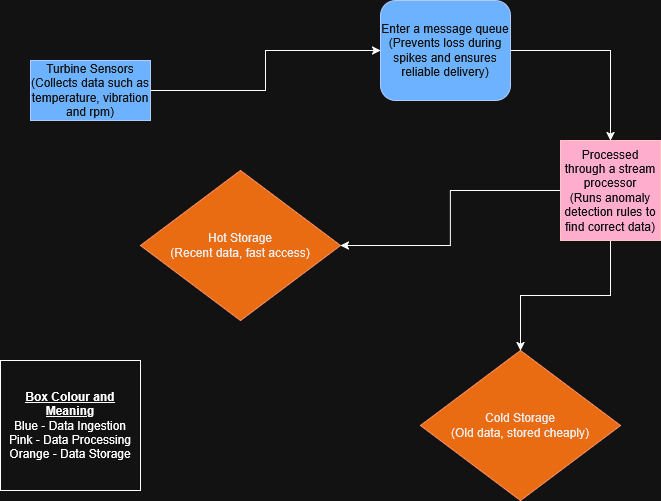

The diagram above was exported from draw.io. Its source (the exported page's mxGraphModel, read from the mxfile embedded in the PNG):
<mxGraphModel dx="1043" dy="563" grid="1" gridSize="10" guides="1" tooltips="1" connect="1" arrows="1" fold="1" page="1" pageScale="1" pageWidth="827" pageHeight="1169" math="0" shadow="0">
  <root>
    <mxCell id="0" />
    <mxCell id="1" parent="0" />
    <mxCell id="sRkfTMmSMPf1JZopu3hJ-3" edge="1" parent="1" source="sRkfTMmSMPf1JZopu3hJ-1" style="edgeStyle=orthogonalEdgeStyle;rounded=0;orthogonalLoop=1;jettySize=auto;html=1;" target="sRkfTMmSMPf1JZopu3hJ-4">
      <mxGeometry relative="1" as="geometry">
        <mxPoint x="550" y="210" as="targetPoint" />
      </mxGeometry>
    </mxCell>
    <mxCell id="sRkfTMmSMPf1JZopu3hJ-1" parent="1" style="rounded=0;whiteSpace=wrap;html=1;fillColor=#0050ef;fontColor=#ffffff;strokeColor=#001DBC;" value="&lt;div&gt;Turbine Sensors&lt;/div&gt;&lt;div&gt;(Collects data such as temperature, vibration and rpm)&lt;/div&gt;" vertex="1">
      <mxGeometry height="60" width="120" x="50" y="110" as="geometry" />
    </mxCell>
    <mxCell id="sRkfTMmSMPf1JZopu3hJ-6" edge="1" parent="1" source="sRkfTMmSMPf1JZopu3hJ-4" style="edgeStyle=orthogonalEdgeStyle;rounded=0;orthogonalLoop=1;jettySize=auto;html=1;entryX=0.5;entryY=0;entryDx=0;entryDy=0;" target="sRkfTMmSMPf1JZopu3hJ-8" value="">
      <mxGeometry relative="1" as="geometry">
        <mxPoint x="440" y="440" as="targetPoint" />
      </mxGeometry>
    </mxCell>
    <mxCell id="sRkfTMmSMPf1JZopu3hJ-4" parent="1" style="rounded=1;whiteSpace=wrap;html=1;fillColor=#0050ef;fontColor=#ffffff;strokeColor=#001DBC;" value="&lt;div&gt;Enter a message queue&lt;/div&gt;&lt;div&gt;(Prevents loss during spikes and ensures reliable delivery)&lt;/div&gt;" vertex="1">
      <mxGeometry height="100" width="130" x="400" y="50" as="geometry" />
    </mxCell>
    <mxCell id="sRkfTMmSMPf1JZopu3hJ-9" edge="1" parent="1" source="sRkfTMmSMPf1JZopu3hJ-8" style="edgeStyle=orthogonalEdgeStyle;rounded=0;orthogonalLoop=1;jettySize=auto;html=1;" target="sRkfTMmSMPf1JZopu3hJ-10">
      <mxGeometry relative="1" as="geometry">
        <mxPoint x="600" y="440" as="targetPoint" />
      </mxGeometry>
    </mxCell>
    <mxCell id="sRkfTMmSMPf1JZopu3hJ-11" edge="1" parent="1" source="sRkfTMmSMPf1JZopu3hJ-8" style="edgeStyle=orthogonalEdgeStyle;rounded=0;orthogonalLoop=1;jettySize=auto;html=1;" target="sRkfTMmSMPf1JZopu3hJ-12">
      <mxGeometry relative="1" as="geometry">
        <mxPoint x="320" y="330" as="targetPoint" />
      </mxGeometry>
    </mxCell>
    <mxCell id="sRkfTMmSMPf1JZopu3hJ-8" parent="1" style="whiteSpace=wrap;html=1;aspect=fixed;fillColor=#a20025;fontColor=#ffffff;strokeColor=#6F0000;" value="&lt;div&gt;Processed through a stream processor&lt;/div&gt;&lt;div&gt;(Runs anomaly detection rules to find correct data)&lt;/div&gt;" vertex="1">
      <mxGeometry height="100" width="100" x="580" y="190" as="geometry" />
    </mxCell>
    <mxCell id="sRkfTMmSMPf1JZopu3hJ-10" parent="1" style="rhombus;whiteSpace=wrap;html=1;fillColor=#fa6800;fontColor=#000000;strokeColor=#C73500;" value="&lt;div&gt;Cold Storage&lt;/div&gt;&lt;div&gt;(Old data, stored cheaply)&lt;/div&gt;" vertex="1">
      <mxGeometry height="150" width="200" x="440" y="400" as="geometry" />
    </mxCell>
    <mxCell id="sRkfTMmSMPf1JZopu3hJ-12" parent="1" style="rhombus;whiteSpace=wrap;html=1;fillColor=#fa6800;fontColor=#000000;strokeColor=#C73500;" value="&lt;div&gt;Hot Storage&lt;/div&gt;&lt;div&gt;(Recent data, fast access)&lt;/div&gt;" vertex="1">
      <mxGeometry height="150" width="200" x="160" y="220" as="geometry" />
    </mxCell>
    <mxCell id="sRkfTMmSMPf1JZopu3hJ-13" parent="1" style="rounded=0;whiteSpace=wrap;html=1;" value="&lt;div&gt;&lt;b&gt;&lt;u&gt;Box Colour and Meaning&lt;/u&gt;&lt;/b&gt;&lt;/div&gt;&lt;div&gt;Blue - Data Ingestion&lt;/div&gt;&lt;div&gt;Pink - Data Processing&lt;/div&gt;&lt;div&gt;Orange - Data Storage&lt;/div&gt;" vertex="1">
      <mxGeometry height="130" width="140" x="20" y="410" as="geometry" />
    </mxCell>
  </root>
</mxGraphModel>